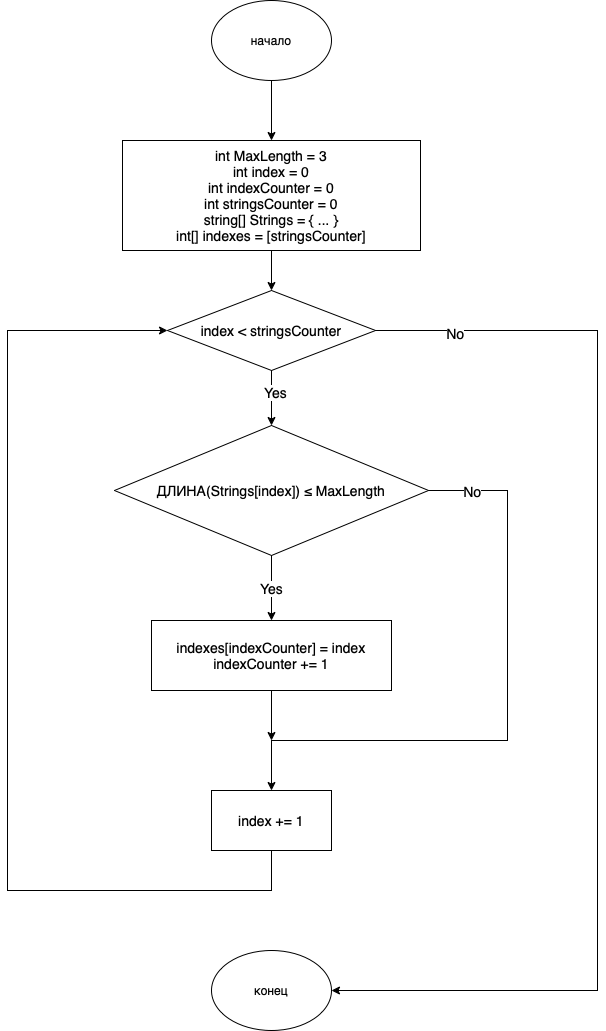

The diagram above was exported from draw.io. Its source (the exported page's mxGraphModel, read from the mxfile embedded in the PNG):
<mxGraphModel dx="1185" dy="770" grid="1" gridSize="10" guides="1" tooltips="1" connect="1" arrows="1" fold="1" page="1" pageScale="1" pageWidth="827" pageHeight="1169" math="0" shadow="0">
  <root>
    <mxCell id="0" />
    <mxCell id="1" parent="0" />
    <mxCell id="ktFO47f1vdHG2bsrmke_-6" style="edgeStyle=orthogonalEdgeStyle;rounded=0;orthogonalLoop=1;jettySize=auto;html=1;exitX=0.5;exitY=1;exitDx=0;exitDy=0;fontSize=14;" edge="1" parent="1" source="ktFO47f1vdHG2bsrmke_-1" target="ktFO47f1vdHG2bsrmke_-4">
      <mxGeometry relative="1" as="geometry" />
    </mxCell>
    <mxCell id="ktFO47f1vdHG2bsrmke_-1" value="начало" style="ellipse;whiteSpace=wrap;html=1;" vertex="1" parent="1">
      <mxGeometry x="354" y="50" width="120" height="80" as="geometry" />
    </mxCell>
    <mxCell id="ktFO47f1vdHG2bsrmke_-2" value="конец" style="ellipse;whiteSpace=wrap;html=1;" vertex="1" parent="1">
      <mxGeometry x="354" y="1000" width="120" height="80" as="geometry" />
    </mxCell>
    <mxCell id="ktFO47f1vdHG2bsrmke_-9" style="edgeStyle=orthogonalEdgeStyle;rounded=0;orthogonalLoop=1;jettySize=auto;html=1;exitX=0.5;exitY=1;exitDx=0;exitDy=0;entryX=0.5;entryY=0;entryDx=0;entryDy=0;fontSize=14;" edge="1" parent="1" source="ktFO47f1vdHG2bsrmke_-4" target="ktFO47f1vdHG2bsrmke_-7">
      <mxGeometry relative="1" as="geometry" />
    </mxCell>
    <mxCell id="ktFO47f1vdHG2bsrmke_-4" value="&lt;font style=&quot;font-size: 14px;&quot;&gt;int MaxLength = 3&lt;br&gt;int index = 0&lt;br&gt;int indexCounter = 0&lt;br&gt;int stringsCounter = 0&lt;br&gt;string[] Strings = { ... }&lt;br&gt;int[] indexes = [stringsCounter]&lt;br&gt;&lt;/font&gt;" style="rounded=0;whiteSpace=wrap;html=1;" vertex="1" parent="1">
      <mxGeometry x="265" y="190" width="298" height="110" as="geometry" />
    </mxCell>
    <mxCell id="ktFO47f1vdHG2bsrmke_-11" style="edgeStyle=orthogonalEdgeStyle;rounded=0;orthogonalLoop=1;jettySize=auto;html=1;exitX=0.5;exitY=1;exitDx=0;exitDy=0;entryX=0.5;entryY=0;entryDx=0;entryDy=0;fontSize=14;" edge="1" parent="1" source="ktFO47f1vdHG2bsrmke_-7" target="ktFO47f1vdHG2bsrmke_-8">
      <mxGeometry relative="1" as="geometry" />
    </mxCell>
    <mxCell id="ktFO47f1vdHG2bsrmke_-17" value="Yes" style="edgeLabel;html=1;align=center;verticalAlign=middle;resizable=0;points=[];fontSize=14;" vertex="1" connectable="0" parent="ktFO47f1vdHG2bsrmke_-11">
      <mxGeometry x="-0.2364" y="3" relative="1" as="geometry">
        <mxPoint as="offset" />
      </mxGeometry>
    </mxCell>
    <mxCell id="ktFO47f1vdHG2bsrmke_-22" style="edgeStyle=orthogonalEdgeStyle;rounded=0;orthogonalLoop=1;jettySize=auto;html=1;exitX=1;exitY=0.5;exitDx=0;exitDy=0;fontSize=14;entryX=1;entryY=0.5;entryDx=0;entryDy=0;" edge="1" parent="1" source="ktFO47f1vdHG2bsrmke_-7" target="ktFO47f1vdHG2bsrmke_-2">
      <mxGeometry relative="1" as="geometry">
        <Array as="points">
          <mxPoint x="740" y="380" />
          <mxPoint x="740" y="1040" />
        </Array>
      </mxGeometry>
    </mxCell>
    <mxCell id="ktFO47f1vdHG2bsrmke_-23" value="No" style="edgeLabel;html=1;align=center;verticalAlign=middle;resizable=0;points=[];fontSize=14;" vertex="1" connectable="0" parent="ktFO47f1vdHG2bsrmke_-22">
      <mxGeometry x="-0.862" y="-2" relative="1" as="geometry">
        <mxPoint as="offset" />
      </mxGeometry>
    </mxCell>
    <mxCell id="ktFO47f1vdHG2bsrmke_-7" value="index &amp;lt; stringsCounter" style="rhombus;whiteSpace=wrap;html=1;fontSize=14;" vertex="1" parent="1">
      <mxGeometry x="310" y="340" width="208" height="80" as="geometry" />
    </mxCell>
    <mxCell id="ktFO47f1vdHG2bsrmke_-15" value="Yes" style="edgeStyle=orthogonalEdgeStyle;rounded=0;orthogonalLoop=1;jettySize=auto;html=1;exitX=0.5;exitY=1;exitDx=0;exitDy=0;entryX=0.5;entryY=0;entryDx=0;entryDy=0;fontSize=14;" edge="1" parent="1" source="ktFO47f1vdHG2bsrmke_-8" target="ktFO47f1vdHG2bsrmke_-12">
      <mxGeometry relative="1" as="geometry" />
    </mxCell>
    <mxCell id="ktFO47f1vdHG2bsrmke_-19" style="edgeStyle=orthogonalEdgeStyle;rounded=0;orthogonalLoop=1;jettySize=auto;html=1;exitX=1;exitY=0.5;exitDx=0;exitDy=0;entryX=0.5;entryY=0;entryDx=0;entryDy=0;fontSize=14;" edge="1" parent="1" source="ktFO47f1vdHG2bsrmke_-8" target="ktFO47f1vdHG2bsrmke_-16">
      <mxGeometry relative="1" as="geometry">
        <Array as="points">
          <mxPoint x="650" y="540" />
          <mxPoint x="650" y="790" />
          <mxPoint x="414" y="790" />
        </Array>
      </mxGeometry>
    </mxCell>
    <mxCell id="ktFO47f1vdHG2bsrmke_-20" value="No" style="edgeLabel;html=1;align=center;verticalAlign=middle;resizable=0;points=[];fontSize=14;" vertex="1" connectable="0" parent="ktFO47f1vdHG2bsrmke_-19">
      <mxGeometry x="-0.8602" relative="1" as="geometry">
        <mxPoint as="offset" />
      </mxGeometry>
    </mxCell>
    <mxCell id="ktFO47f1vdHG2bsrmke_-8" value="ДЛИНА(Strings[index]) ≤ MaxLength&lt;br&gt;" style="rhombus;whiteSpace=wrap;html=1;fontSize=14;" vertex="1" parent="1">
      <mxGeometry x="257" y="475" width="314" height="130" as="geometry" />
    </mxCell>
    <mxCell id="ktFO47f1vdHG2bsrmke_-24" style="edgeStyle=orthogonalEdgeStyle;rounded=0;orthogonalLoop=1;jettySize=auto;html=1;exitX=0.5;exitY=1;exitDx=0;exitDy=0;fontSize=14;" edge="1" parent="1" source="ktFO47f1vdHG2bsrmke_-12">
      <mxGeometry relative="1" as="geometry">
        <mxPoint x="414" y="790" as="targetPoint" />
      </mxGeometry>
    </mxCell>
    <mxCell id="ktFO47f1vdHG2bsrmke_-12" value="indexes[indexCounter] = index&lt;br&gt;indexCounter += 1" style="rounded=0;whiteSpace=wrap;html=1;fontSize=14;" vertex="1" parent="1">
      <mxGeometry x="294" y="670" width="240" height="70" as="geometry" />
    </mxCell>
    <mxCell id="ktFO47f1vdHG2bsrmke_-18" style="edgeStyle=orthogonalEdgeStyle;rounded=0;orthogonalLoop=1;jettySize=auto;html=1;exitX=0.5;exitY=1;exitDx=0;exitDy=0;entryX=0;entryY=0.5;entryDx=0;entryDy=0;fontSize=14;" edge="1" parent="1" source="ktFO47f1vdHG2bsrmke_-16" target="ktFO47f1vdHG2bsrmke_-7">
      <mxGeometry relative="1" as="geometry">
        <Array as="points">
          <mxPoint x="414" y="940" />
          <mxPoint x="150" y="940" />
          <mxPoint x="150" y="380" />
        </Array>
      </mxGeometry>
    </mxCell>
    <mxCell id="ktFO47f1vdHG2bsrmke_-16" value="index += 1" style="rounded=0;whiteSpace=wrap;html=1;fontSize=14;" vertex="1" parent="1">
      <mxGeometry x="354" y="840" width="120" height="60" as="geometry" />
    </mxCell>
  </root>
</mxGraphModel>